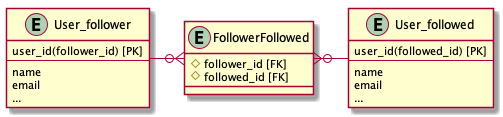

The diagram above was rendered by PlantUML. Its source (embedded in the PNG):
@startuml

entity User_follower {
  user_id(follower_id) [PK]
  --
  name
  email
  ...
}

entity User_followed {
  user_id(followed_id) [PK]
  --
  name
  email
  ...
}

entity FollowerFollowed {
  # follower_id [FK]
  # followed_id [FK]
}

User_follower --ri-o{ FollowerFollowed
FollowerFollowed }o-ri-- User_followed

@enduml